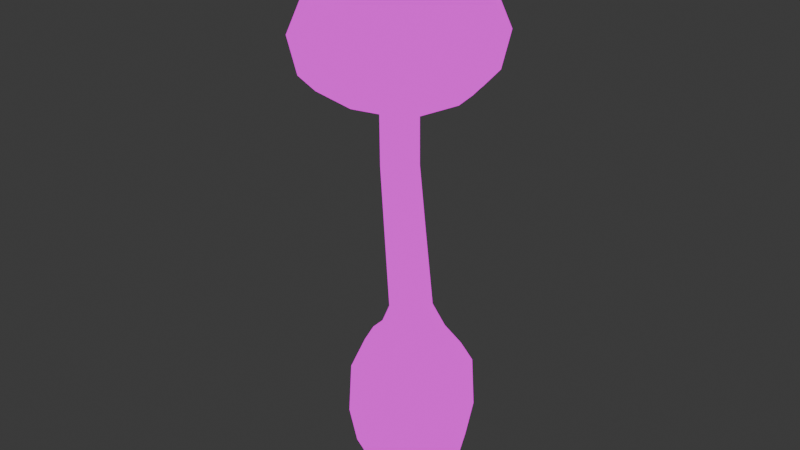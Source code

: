 # Source: Small_DestroyingAngel.blend  (saved by Blender 4.1.24; exported with 4.5.12 LTS)
import bpy
from mathutils import Matrix  # noqa: F401  (used for matrix-valued properties, if any)

bpy.ops.wm.read_factory_settings(use_empty=True)
scene = bpy.context.scene
scene.name = 'Scene'

# ---- collections
col_collection = bpy.data.collections.new('Collection'); scene.collection.children.link(col_collection)

# ---- images (referenced by path relative to the original .blend; pixels are not part of the script)
import os
ASSET_DIR = os.environ.get("B2B_ASSET_DIR", "")  # directory of the original .blend (textures are referenced by path, not embedded)
HERE = os.path.dirname(os.path.abspath(__file__))  # packed textures are extracted next to this script under _unpacked/

def load_image(name, relpath, width, height, colorspace="sRGB"):
    """Load a texture the original file referenced (path relative to the .blend, or extracted next to this script)."""
    p = next((c for c in (os.path.join(HERE, relpath), os.path.join(ASSET_DIR, relpath)) if relpath and os.path.exists(c)), "")
    if p:
        img = bpy.data.images.load(p, check_existing=True)
        img.name = name
    else:  # same state as the original file: an image datablock whose file is absent (Cycles renders it pink)
        img = bpy.data.images.new(name, width, height)
        img.source = "FILE"
        img.filepath = "//" + (relpath or name)
    img.colorspace_settings.name = colorspace
    return img
img_mushroom_textures_png = load_image('Mushroom Textures.PNG', 'Mushroom Textures.PNG', 1024, 1024, 'sRGB')

# ---- materials (node trees are filled in below, after node groups)
mat_material = bpy.data.materials.new('Material')
mat_material.alpha_threshold = 0.0
mat_material.use_transparent_shadow = False
mat_material.roughness = 0.5
mat_material.line_color = (0.0, 0.0, 0.0, 1.0)

# ---- material node trees
mat_material.use_nodes = True; mat_material.node_tree.nodes.clear()
_N = mat_material.node_tree.nodes; _L = mat_material.node_tree.links
n0 = _N.new('ShaderNodeOutputMaterial'); n0.name = 'Material Output'; n0.location = (300, 300)
n1 = _N.new('ShaderNodeTexImage'); n1.name = 'Image Texture'; n1.location = (-140, 316)
n1.image = img_mushroom_textures_png
_L.new(n1.outputs[0], n0.inputs[0])
n0.is_active_output = True

# ---- world
world_world = bpy.data.worlds.new('World'); scene.world = world_world
world_world.use_nodes = True; world_world.node_tree.nodes.clear()
_N = world_world.node_tree.nodes; _L = world_world.node_tree.links
n0 = _N.new('ShaderNodeOutputWorld'); n0.name = 'World Output'; n0.location = (300, 300)
n1 = _N.new('ShaderNodeBackground'); n1.name = 'Background'; n1.location = (10, 300)
n1.inputs[0].default_value = (0.05088, 0.05088, 0.05088, 1.0)
_L.new(n1.outputs[0], n0.inputs[0])
n0.is_active_output = True
world_world.color = (0.05088, 0.05088, 0.05088)
world_world.use_sun_shadow = False
world_world.sun_shadow_jitter_overblur = 0.0

# ---- meshes
me_cube_004 = bpy.data.meshes.new('Cube.004')
me_cube_004.from_pydata([(-0.5524, -0.5524, 5.285), (-0.5524, 0.5524, 5.285), (0.5524, -0.5524, 5.285), (0.5524, 0.5524, 5.285), (-0.7897, -0.7897, 4.503), (-0.6395, 7.82e-09, 5.426), (-0.7897, 0.7897, 4.503), (1.009e-08, 0.6395, 5.426), (0.7897, 0.7897, 4.503), (0.6395, -1.181e-08, 5.426), (0.7897, -0.7897, 4.503), (-9.541e-09, -0.6395, 5.426), (-1.07, -1.096e-08, 4.519), (-6.875e-09, 1.07, 4.519), (1.07, 8.91e-09, 4.519), (1.299e-08, -1.07, 4.519), (-5.022e-09, 9.948e-09, 5.699), (-0.5997, -0.5997, 3.913), (-0.7216, -0.7216, 4.083), (-0.5997, 0.5997, 3.913), (-0.7216, 0.7216, 4.083), (0.5997, -0.5997, 3.913), (0.7216, -0.7216, 4.083), (0.5997, 0.5997, 3.913), (0.7216, 0.7216, 4.083), (-0.7416, 1.47e-09, 3.913), (-0.9049, -8.798e-10, 4.057), (9.432e-09, 0.7416, 3.913), (8.352e-09, 0.9049, 4.057), (0.7416, -2.991e-09, 3.913), (0.9049, -2.14e-09, 4.057), (-3.951e-09, -0.7416, 3.913), (-1.748e-09, -0.9049, 4.057), (-0.1571, -0.1036, 4.019), (0.07794, 0.1307, 4.019), (0.07792, -0.3379, 4.025), (0.3129, -0.1036, 4.025), (-0.06726, 0.04115, 4.015), (0.2232, 0.04117, 4.019), (0.2232, -0.2484, 4.022), (-0.06727, -0.2484, 4.019), (0.8025, 0.1186, 0.5604), (0.08464, -0.5993, 0.5604), (0.03442, 0.8867, 0.5604), (-0.6835, 0.1688, 0.5604), (0.8378, 0.1174, -0.04479), (-0.7187, 0.17, -0.04479), (0.08583, -0.6345, -0.04479), (0.03323, 0.922, -0.04479), (-0.434, -0.3498, 0.5604), (0.5876, -0.3844, 0.5604), (-0.4685, 0.6718, 0.5604), (0.5531, 0.6373, 0.5604), (0.03922, 0.7449, 0.7959), (0.6607, 0.1234, 0.7959), (0.07985, -0.4575, 0.7959), (-0.5417, 0.164, 0.7959), (0.4565, 0.5407, 0.7998), (-0.4578, -0.3736, -0.05124), (-0.494, 0.6973, -0.05124), (0.6131, -0.4098, -0.05124), (0.5769, 0.6611, -0.05124), (-0.3374, -0.2532, 0.7998), (-0.3652, 0.5684, 0.7998), (0.4842, -0.281, 0.7998), (0.2412, -0.06062, 1.347), (0.1696, -0.1709, 3.064), (0.2349, -0.02187, 3.064), (0.3177, 0.1141, 1.344), (0.2292, 0.2943, 1.347), (0.16, 0.1313, 3.078), (0.06597, -0.1369, 1.344), (0.02012, -0.2359, 3.065), (-0.1148, -0.04862, 1.347), (-0.1335, -0.1613, 3.077), (-0.2033, 0.1316, 1.344), (-0.2087, -0.007863, 3.088), (0.006072, 0.2062, 3.088), (0.04837, 0.3826, 1.344), (-0.1268, 0.3063, 1.347), (-0.1431, 0.1409, 3.092), (0.504, 0.1287, 0.9548), (0.04451, 0.5882, 0.9548), (0.3735, -0.1703, 0.9581), (0.353, 0.4372, 0.9581), (0.07455, -0.3008, 0.9548), (-0.2339, -0.1497, 0.9581), (-0.385, 0.1587, 0.9548), (-0.2545, 0.4577, 0.9581), (0.6065, 0.1252, -0.7758), (0.07801, -0.4032, -0.7758), (0.04105, 0.6907, -0.7758), (-0.4874, 0.1622, -0.7758), (-0.2851, 0.4884, -0.8337), (0.3817, 0.4659, -0.8337), (0.7487, 0.1204, -0.4874), (-0.6296, 0.167, -0.4874), (0.08282, -0.5454, -0.4874), (0.03624, 0.8329, -0.4874), (-0.2626, -0.1784, -0.8337), (0.4042, -0.201, -0.8337), (-0.3986, -0.3144, -0.4931), (-0.4306, 0.6339, -0.4931), (0.05953, 0.1437, -0.9553), (0.5497, -0.3465, -0.4931), (0.5177, 0.6019, -0.4931), (0.199, -0.1154, 2.245), (0.269, 0.04468, 2.255), (0.1879, 0.2089, 2.277), (0.03835, -0.1855, 2.242), (-0.1273, -0.1057, 2.259), (-0.2085, 0.05892, 2.276), (0.02209, 0.2891, 2.289), (-0.1384, 0.2186, 2.291), (0.04209, -0.5735, 3.942), (0.4282, -0.4492, 3.942), (0.5525, -0.06307, 3.942), (0.4282, 0.323, 3.942), (0.04211, 0.4473, 3.942), (-0.344, 0.323, 3.942), (-0.4683, -0.06308, 3.942), (-0.344, -0.4492, 3.942)], [], [(32, 15, 4, 18), (4, 0, 5, 12), (12, 5, 1, 6), (20, 6, 13, 28), (6, 1, 7, 13), (13, 7, 3, 8), (24, 8, 14, 30), (8, 3, 9, 14), (14, 9, 2, 10), (22, 10, 15, 32), (10, 2, 11, 15), (15, 11, 0, 4), (26, 12, 6, 20), (28, 13, 8, 24), (30, 14, 10, 22), (18, 4, 12, 26), (3, 7, 16, 9), (7, 1, 5, 16), (16, 5, 0, 11), (9, 16, 11, 2), (19, 25, 26, 20), (25, 17, 18, 26), (23, 27, 28, 24), (27, 19, 20, 28), (21, 29, 30, 22), (29, 23, 24, 30), (17, 31, 32, 18), (31, 21, 22, 32), (41, 52, 57, 54), (52, 43, 53, 57), (47, 42, 49, 58), (58, 49, 44, 46), (46, 44, 51, 59), (59, 51, 43, 48), (47, 58, 101, 97), (58, 46, 96, 101), (46, 59, 102, 96), (59, 48, 98, 102), (45, 60, 104, 95), (45, 41, 50, 60), (60, 50, 42, 47), (60, 47, 97, 104), (48, 61, 105, 98), (48, 43, 52, 61), (61, 52, 41, 45), (61, 45, 95, 105), (44, 49, 62, 56), (49, 42, 55, 62), (43, 51, 63, 53), (51, 44, 56, 63), (42, 50, 64, 55), (50, 41, 54, 64), (82, 88, 79, 78), (112, 113, 80, 77), (88, 87, 75, 79), (113, 111, 76, 80), (87, 86, 73, 75), (111, 110, 74, 76), (86, 85, 71, 73), (110, 109, 72, 74), (81, 84, 69, 68), (107, 108, 70, 67), (84, 82, 78, 69), (108, 112, 77, 70), (85, 83, 65, 71), (109, 106, 66, 72), (83, 81, 68, 65), (106, 107, 67, 66), (64, 54, 81, 83), (55, 64, 83, 85), (57, 53, 82, 84), (54, 57, 84, 81), (62, 55, 85, 86), (56, 62, 86, 87), (63, 56, 87, 88), (53, 63, 88, 82), (90, 97, 101, 99), (99, 101, 96, 92), (92, 96, 102, 93), (93, 102, 98, 91), (91, 94, 103, 93), (94, 89, 100, 103), (103, 100, 90, 99), (93, 103, 99, 92), (89, 95, 104, 100), (100, 104, 97, 90), (91, 98, 105, 94), (94, 105, 95, 89), (76, 74, 40, 33), (72, 66, 39, 35), (74, 72, 35, 40), (67, 70, 38, 36), (66, 67, 36, 39), (77, 80, 37, 34), (80, 76, 33, 37), (70, 77, 34, 38), (65, 68, 107, 106), (71, 65, 106, 109), (69, 78, 112, 108), (68, 69, 108, 107), (73, 71, 109, 110), (75, 73, 110, 111), (79, 75, 111, 113), (78, 79, 113, 112), (115, 114, 35, 39), (116, 115, 39, 36), (117, 116, 36, 38), (118, 117, 38, 34), (119, 118, 34, 37), (120, 119, 37, 33), (121, 120, 33, 40), (114, 121, 40, 35), (31, 17, 121, 114), (17, 25, 120, 121), (25, 19, 119, 120), (19, 27, 118, 119), (27, 23, 117, 118), (23, 29, 116, 117), (29, 21, 115, 116), (21, 31, 114, 115)])
_uv = me_cube_004.uv_layers.new(name='UVMap')
_uv.uv.foreach_set('vector', [0.1017, 0.9884, 0.1017, 0.9699, 0.1061, 0.9706, 0.1057, 0.9873, 0.1061, 0.9706, 0.1048, 0.9393, 0.1052, 0.9337, 0.1076, 0.9699, 0.1076, 0.9699, 0.1052, 0.9337, 0.1048, 0.9393, 0.1061, 0.9706, 0.1057, 0.9873, 0.1061, 0.9706, 0.1017, 0.9699, 0.1017, 0.9884, 0.1061, 0.9706, 0.1048, 0.9393, 0.1017, 0.9337, 0.1017, 0.9699, 0.1017, 0.9699, 0.1017, 0.9337, 0.09861, 0.9393, 0.09728, 0.9706, 0.09766, 0.9873, 0.09728, 0.9706, 0.09572, 0.9699, 0.09664, 0.9884, 0.09728, 0.9706, 0.09861, 0.9393, 0.09812, 0.9337, 0.09572, 0.9699, 0.09572, 0.9699, 0.09812, 0.9337, 0.09861, 0.9393, 0.09728, 0.9706, 0.09766, 0.9873, 0.09728, 0.9706, 0.1017, 0.9699, 0.1017, 0.9884, 0.09728, 0.9706, 0.09861, 0.9393, 0.1017, 0.9337, 0.1017, 0.9699, 0.1017, 0.9699, 0.1017, 0.9337, 0.1048, 0.9393, 0.1061, 0.9706, 0.1067, 0.9884, 0.1076, 0.9699, 0.1061, 0.9706, 0.1057, 0.9873, 0.1017, 0.9884, 0.1017, 0.9699, 0.09728, 0.9706, 0.09766, 0.9873, 0.09664, 0.9884, 0.09572, 0.9699, 0.09728, 0.9706, 0.09766, 0.9873, 0.1057, 0.9873, 0.1061, 0.9706, 0.1076, 0.9699, 0.1067, 0.9884, 0.09861, 0.9393, 0.1017, 0.9337, 0.1017, 0.9227, 0.09812, 0.9337, 0.1017, 0.9337, 0.1048, 0.9393, 0.1052, 0.9337, 0.1017, 0.9227, 0.1017, 0.9227, 0.1052, 0.9337, 0.1048, 0.9393, 0.1017, 0.9337, 0.09812, 0.9337, 0.1017, 0.9227, 0.1017, 0.9337, 0.09861, 0.9393, 0.105, 0.9941, 0.1058, 0.9941, 0.1067, 0.9884, 0.1057, 0.9873, 0.1058, 0.9941, 0.105, 0.9941, 0.1057, 0.9873, 0.1067, 0.9884, 0.09834, 0.9941, 0.1017, 0.9941, 0.1017, 0.9884, 0.09766, 0.9873, 0.1017, 0.9941, 0.105, 0.9941, 0.1057, 0.9873, 0.1017, 0.9884, 0.09834, 0.9941, 0.09755, 0.9941, 0.09664, 0.9884, 0.09766, 0.9873, 0.09755, 0.9941, 0.09834, 0.9941, 0.09766, 0.9873, 0.09664, 0.9884, 0.105, 0.9941, 0.1017, 0.9941, 0.1017, 0.9884, 0.1057, 0.9873, 0.1017, 0.9941, 0.09834, 0.9941, 0.09766, 0.9873, 0.1017, 0.9884, 0.1077, 0.8255, 0.1047, 0.8255, 0.1035, 0.8392, 0.106, 0.839, 0.1047, 0.8255, 0.09839, 0.8255, 0.09845, 0.839, 0.1035, 0.8392, 0.09902, 0.791, 0.099, 0.8255, 0.0927, 0.8255, 0.09241, 0.7906, 0.09241, 0.7906, 0.0927, 0.8255, 0.08967, 0.8255, 0.08924, 0.791, 0.08924, 0.791, 0.08967, 0.8255, 0.09228, 0.8255, 0.09197, 0.7906, 0.09197, 0.7906, 0.09228, 0.8255, 0.09839, 0.8255, 0.09838, 0.791, 0.09902, 0.791, 0.09241, 0.7906, 0.09313, 0.7654, 0.09898, 0.7657, 0.09241, 0.7906, 0.08924, 0.791, 0.09032, 0.7657, 0.09313, 0.7654, 0.08924, 0.791, 0.09197, 0.7906, 0.09274, 0.7654, 0.09032, 0.7657, 0.09197, 0.7906, 0.09838, 0.791, 0.09841, 0.7657, 0.09274, 0.7654, 0.1082, 0.791, 0.1054, 0.7906, 0.1047, 0.7654, 0.1071, 0.7657, 0.1082, 0.791, 0.1077, 0.8255, 0.1051, 0.8255, 0.1054, 0.7906, 0.1054, 0.7906, 0.1051, 0.8255, 0.099, 0.8255, 0.09902, 0.791, 0.1054, 0.7906, 0.09902, 0.791, 0.09898, 0.7657, 0.1047, 0.7654, 0.09838, 0.791, 0.105, 0.7906, 0.1043, 0.7654, 0.09841, 0.7657, 0.09838, 0.791, 0.09839, 0.8255, 0.1047, 0.8255, 0.105, 0.7906, 0.105, 0.7906, 0.1047, 0.8255, 0.1077, 0.8255, 0.1082, 0.791, 0.105, 0.7906, 0.1082, 0.791, 0.1071, 0.7657, 0.1043, 0.7654, 0.08967, 0.8255, 0.0927, 0.8255, 0.09387, 0.8392, 0.09139, 0.839, 0.0927, 0.8255, 0.099, 0.8255, 0.09894, 0.839, 0.09387, 0.8392, 0.09839, 0.8255, 0.09228, 0.8255, 0.09354, 0.8392, 0.09845, 0.839, 0.09228, 0.8255, 0.08967, 0.8255, 0.09139, 0.839, 0.09354, 0.8392, 0.099, 0.8255, 0.1051, 0.8255, 0.1039, 0.8392, 0.09894, 0.839, 0.1051, 0.8255, 0.1077, 0.8255, 0.106, 0.839, 0.1039, 0.8392, 0.09851, 0.848, 0.09488, 0.8482, 0.09643, 0.8704, 0.09856, 0.8702, 0.09785, 0.9484, 0.0959, 0.9485, 0.09585, 0.9711, 0.09766, 0.971, 0.09488, 0.8482, 0.09329, 0.848, 0.0955, 0.8702, 0.09643, 0.8704, 0.0959, 0.9485, 0.09505, 0.948, 0.09505, 0.971, 0.09585, 0.9711, 0.09329, 0.848, 0.09513, 0.8482, 0.09658, 0.8704, 0.0955, 0.8702, 0.09505, 0.948, 0.09604, 0.9476, 0.09596, 0.9707, 0.09505, 0.971, 0.09513, 0.8482, 0.09888, 0.848, 0.09878, 0.8702, 0.09658, 0.8704, 0.09604, 0.9476, 0.09805, 0.9471, 0.09783, 0.9704, 0.09596, 0.9707, 0.1041, 0.848, 0.1023, 0.8482, 0.1008, 0.8704, 0.1018, 0.8702, 0.1009, 0.9475, 0.09987, 0.9481, 0.09953, 0.9707, 0.1004, 0.9703, 0.1023, 0.8482, 0.09851, 0.848, 0.09856, 0.8702, 0.1008, 0.8704, 0.09987, 0.9481, 0.09785, 0.9484, 0.09766, 0.971, 0.09953, 0.9707, 0.09888, 0.848, 0.1025, 0.8482, 0.1009, 0.8704, 0.09878, 0.8702, 0.09805, 0.9471, 0.1, 0.9472, 0.09965, 0.9703, 0.09783, 0.9704, 0.1025, 0.8482, 0.1041, 0.848, 0.1018, 0.8702, 0.1009, 0.8704, 0.1, 0.9472, 0.1009, 0.9475, 0.1004, 0.9703, 0.09965, 0.9703, 0.1039, 0.8392, 0.106, 0.839, 0.1041, 0.848, 0.1025, 0.8482, 0.09894, 0.839, 0.1039, 0.8392, 0.1025, 0.8482, 0.09888, 0.848, 0.1035, 0.8392, 0.09845, 0.839, 0.09851, 0.848, 0.1023, 0.8482, 0.106, 0.839, 0.1035, 0.8392, 0.1023, 0.8482, 0.1041, 0.848, 0.09387, 0.8392, 0.09894, 0.839, 0.09888, 0.848, 0.09513, 0.8482, 0.09139, 0.839, 0.09387, 0.8392, 0.09513, 0.8482, 0.09329, 0.848, 0.09354, 0.8392, 0.09139, 0.839, 0.09329, 0.848, 0.09488, 0.8482, 0.09845, 0.839, 0.09354, 0.8392, 0.09488, 0.8482, 0.09851, 0.848, 0.09892, 0.7493, 0.09898, 0.7657, 0.09313, 0.7654, 0.09478, 0.746, 0.09478, 0.746, 0.09313, 0.7654, 0.09032, 0.7657, 0.09205, 0.7493, 0.09205, 0.7493, 0.09032, 0.7657, 0.09274, 0.7654, 0.09451, 0.746, 0.09451, 0.746, 0.09274, 0.7654, 0.09841, 0.7657, 0.09847, 0.7493, 0.09847, 0.7493, 0.1026, 0.746, 0.0987, 0.7391, 0.09451, 0.746, 0.1026, 0.746, 0.1053, 0.7493, 0.1029, 0.746, 0.0987, 0.7391, 0.0987, 0.7391, 0.1029, 0.746, 0.09892, 0.7493, 0.09478, 0.746, 0.09451, 0.746, 0.0987, 0.7391, 0.09478, 0.746, 0.09205, 0.7493, 0.1053, 0.7493, 0.1071, 0.7657, 0.1047, 0.7654, 0.1029, 0.746, 0.1029, 0.746, 0.1047, 0.7654, 0.09898, 0.7657, 0.09892, 0.7493, 0.09847, 0.7493, 0.09841, 0.7657, 0.1043, 0.7654, 0.1026, 0.746, 0.1026, 0.746, 0.1043, 0.7654, 0.1071, 0.7657, 0.1053, 0.7493, 0.09505, 0.971, 0.09596, 0.9707, 0.09677, 0.9973, 0.09568, 0.9973, 0.09783, 0.9704, 0.09965, 0.9703, 0.1003, 0.9974, 0.09853, 0.9975, 0.09596, 0.9707, 0.09783, 0.9704, 0.09853, 0.9975, 0.09677, 0.9973, 0.1004, 0.9703, 0.09953, 0.9707, 0.1003, 0.9973, 0.1014, 0.9975, 0.09965, 0.9703, 0.1004, 0.9703, 0.1014, 0.9975, 0.1003, 0.9974, 0.09766, 0.971, 0.09585, 0.9711, 0.09677, 0.9972, 0.09853, 0.9973, 0.09585, 0.9711, 0.09505, 0.971, 0.09568, 0.9973, 0.09677, 0.9972, 0.09953, 0.9707, 0.09766, 0.971, 0.09853, 0.9973, 0.1003, 0.9973, 0.1009, 0.8704, 0.1018, 0.8702, 0.1009, 0.9475, 0.1, 0.9472, 0.09878, 0.8702, 0.1009, 0.8704, 0.1, 0.9472, 0.09805, 0.9471, 0.1008, 0.8704, 0.09856, 0.8702, 0.09785, 0.9484, 0.09987, 0.9481, 0.1018, 0.8702, 0.1008, 0.8704, 0.09987, 0.9481, 0.1009, 0.9475, 0.09658, 0.8704, 0.09878, 0.8702, 0.09805, 0.9471, 0.09604, 0.9476, 0.0955, 0.8702, 0.09658, 0.8704, 0.09604, 0.9476, 0.09505, 0.948, 0.09643, 0.8704, 0.0955, 0.8702, 0.09505, 0.948, 0.0959, 0.9485, 0.09856, 0.8702, 0.09643, 0.8704, 0.0959, 0.9485, 0.09785, 0.9484, 0.1052, 0.8041, 0.1021, 0.8041, 0.1024, 0.8056, 0.1036, 0.8055, 0.1062, 0.8041, 0.1052, 0.8041, 0.1036, 0.8055, 0.1043, 0.8056, 0.1052, 0.8041, 0.1062, 0.8041, 0.1043, 0.8056, 0.1036, 0.8055, 0.1021, 0.8041, 0.1052, 0.8041, 0.1036, 0.8055, 0.1024, 0.8055, 0.09907, 0.8041, 0.1021, 0.8041, 0.1024, 0.8055, 0.1012, 0.8054, 0.09808, 0.8041, 0.09907, 0.8041, 0.1012, 0.8054, 0.1005, 0.8055, 0.09907, 0.8041, 0.09808, 0.8041, 0.1005, 0.8055, 0.1012, 0.8055, 0.1021, 0.8041, 0.09907, 0.8041, 0.1012, 0.8055, 0.1024, 0.8056, 0.1018, 0.8036, 0.09704, 0.8035, 0.09907, 0.8041, 0.1021, 0.8041, 0.09704, 0.8035, 0.09591, 0.8035, 0.09808, 0.8041, 0.09907, 0.8041, 0.09591, 0.8035, 0.09704, 0.8035, 0.09907, 0.8041, 0.09808, 0.8041, 0.09704, 0.8035, 0.1018, 0.8036, 0.1021, 0.8041, 0.09907, 0.8041, 0.1018, 0.8036, 0.1066, 0.8036, 0.1052, 0.8041, 0.1021, 0.8041, 0.1066, 0.8036, 0.1077, 0.8036, 0.1062, 0.8041, 0.1052, 0.8041, 0.1077, 0.8036, 0.1066, 0.8036, 0.1052, 0.8041, 0.1062, 0.8041, 0.1066, 0.8036, 0.1018, 0.8036, 0.1021, 0.8041, 0.1052, 0.8041])
me_cube_004.materials.append(mat_material)
me_cube_004.update()

# ---- objects
ob_destroya_small = bpy.data.objects.new('DestroyA_small', me_cube_004)

# ---- transforms, parenting, visibility, modifiers, constraints
ob_destroya_small.location = (0.0, 0.0, 0.0)
ob_destroya_small.scale = (0.8252, 0.8252, 0.8252)

# ---- collection membership
col_collection.objects.link(ob_destroya_small)

# ---- scene / render settings (as saved in the file)
scene.frame_start = 1; scene.frame_end = 250; scene.frame_set(1)
scene.render.engine = 'BLENDER_EEVEE_NEXT'
scene.cycles.sampling_pattern = 'TABULATED_SOBOL'
scene.eevee.ray_tracing_options.trace_max_roughness = 0.0
bpy.context.view_layer.update()

# ---- added for rendering (the .blend has no active camera and no usable light): camera, sun
cam_auto = bpy.data.cameras.new('AutoCamera')
cam_auto.lens = 50.0
cam_auto.sensor_width = 36.0
cam_auto.clip_end = 1000.0
ob_auto_camera = bpy.data.objects.new('AutoCamera', cam_auto)
scene.collection.objects.link(ob_auto_camera)
ob_auto_camera.location = (5.58173, -6.69807, 6.4228)
ob_auto_camera.rotation_euler = (1.09748, -7.21219e-08, 0.694738)
scene.camera = ob_auto_camera
light_auto_sun = bpy.data.lights.new('AutoSun', 'SUN')
light_auto_sun.energy = 3.0
light_auto_sun.angle = 0.0523599
ob_auto_sun = bpy.data.objects.new('AutoSun', light_auto_sun)
scene.collection.objects.link(ob_auto_sun)
ob_auto_sun.rotation_euler = (0.872665, 0.174533, 0.523599)
bpy.context.view_layer.update()
